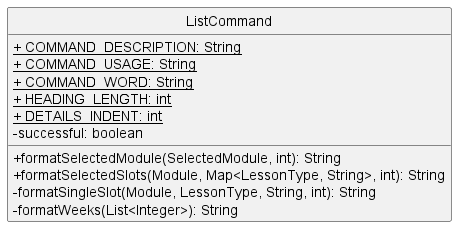

The diagram above was rendered by PlantUML. Its source (embedded in the PNG):
@startuml
'https://plantuml.com/class-diagram
hide circle
skinparam classAttributeIconSize 0

class ListCommand {
    <u>+ COMMAND_DESCRIPTION: String
    <u>+ COMMAND_USAGE: String
    <u>+ COMMAND_WORD: String
    <u>+ HEADING_LENGTH: int
    <u>+ DETAILS_INDENT: int
    - successful: boolean

    + formatSelectedModule(SelectedModule, int): String
    + formatSelectedSlots(Module, Map<LessonType, String>, int): String
    - formatSingleSlot(Module, LessonType, String, int): String
    - formatWeeks(List<Integer>): String
}

@enduml